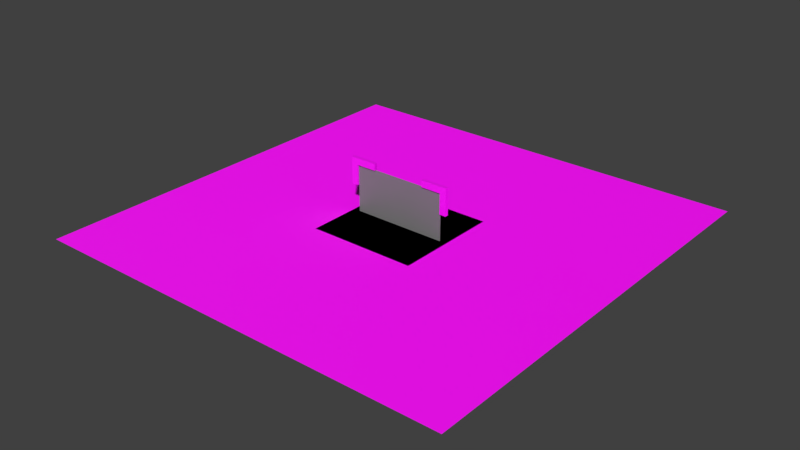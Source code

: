 # Source: bee2.blend  (saved by Blender 4.4.32; exported with 4.5.12 LTS)
import bpy
from mathutils import Matrix  # noqa: F401  (used for matrix-valued properties, if any)

bpy.ops.wm.read_factory_settings(use_empty=True)
scene = bpy.context.scene
scene.name = 'Scene'

# ---- collections
col_colour_picker_ref = bpy.data.collections.new('colour_picker_ref'); scene.collection.children.link(col_colour_picker_ref)

# ---- images (referenced by path relative to the original .blend; pixels are not part of the script)
import os
ASSET_DIR = os.environ.get("B2B_ASSET_DIR", "")  # directory of the original .blend (textures are referenced by path, not embedded)
HERE = os.path.dirname(os.path.abspath(__file__))  # packed textures are extracted next to this script under _unpacked/

def load_image(name, relpath, width, height, colorspace="sRGB"):
    """Load a texture the original file referenced (path relative to the .blend, or extracted next to this script)."""
    p = next((c for c in (os.path.join(HERE, relpath), os.path.join(ASSET_DIR, relpath)) if relpath and os.path.exists(c)), "")
    if p:
        img = bpy.data.images.load(p, check_existing=True)
        img.name = name
    else:  # same state as the original file: an image datablock whose file is absent (Cycles renders it pink)
        img = bpy.data.images.new(name, width, height)
        img.source = "FILE"
        img.filepath = "//" + (relpath or name)
    img.colorspace_settings.name = colorspace
    return img
img_white_wall_tile003f_png = load_image('white_wall_tile003f.png', 'white_wall_tile003f.png', 1024, 1024, 'sRGB')
img_white_floor_detail_height_ssbump_png = load_image('white_floor_detail_height-ssbump.png', 'white_floor_detail_height-ssbump.png', 1024, 1024, 'sRGB')
img_squarebeams_main_png = load_image('squarebeams_main.png', 'squarebeams_main.png', 1024, 1024, 'sRGB')
img_hard_light_emitter_png = load_image('hard_light_emitter.png', 'hard_light_emitter.png', 1024, 1024, 'sRGB')

# ---- materials (node trees are filled in below, after node groups)
mat_tile_setter_black = bpy.data.materials.new('tile_setter_black')
mat_tile_setter_black.alpha_threshold = 0.0
mat_tile_setter_black.use_transparent_shadow = False
mat_tile_setter_black.roughness = 0.5
mat_squarebeams_main = bpy.data.materials.new('squarebeams_main')
mat_squarebeams_main.alpha_threshold = 0.0
mat_squarebeams_main.use_transparent_shadow = False
mat_squarebeams_main.roughness = 0.5
mat_hard_light_emitter = bpy.data.materials.new('hard_light_emitter')
mat_underside_panels = bpy.data.materials.new('underside_panels')

# ---- material node trees
mat_tile_setter_black.use_nodes = True; mat_tile_setter_black.node_tree.nodes.clear()
_N = mat_tile_setter_black.node_tree.nodes; _L = mat_tile_setter_black.node_tree.links
n0 = _N.new('ShaderNodeOutputMaterial'); n0.name = 'Material Output'; n0.location = (663, 300)
n1 = _N.new('ShaderNodeBsdfPrincipled'); n1.name = 'Principled BSDF'; n1.location = (465, 314)
n1.distribution = 'GGX'
n1.subsurface_method = 'BURLEY'
n1.inputs[3].default_value = 1.45
n1.inputs[27].default_value = (0.0, 0.0, 0.0, 1.0)
n1.inputs[28].default_value = 1.0
n2 = _N.new('ShaderNodeTexImage'); n2.name = 'Image Texture'; n2.location = (-393, 243)
n2.image = img_white_wall_tile003f_png
n2.interpolation = 'Smart'
n3 = _N.new('ShaderNodeMix'); n3.name = 'Mix'; n3.location = (233, -40)
n3.data_type = 'RGBA'
n3.clamp_result = True
n3.inputs[6].default_value = (0.5, 0.5, 1.0, 1.0)
n4 = _N.new('ShaderNodeTexImage'); n4.name = 'Image Texture.001'; n4.location = (-222, -40)
n4.image = img_white_floor_detail_height_ssbump_png
n5 = _N.new('ShaderNodeTexCoord'); n5.name = 'Texture Coordinate'; n5.location = (-802, 183)
n6 = _N.new('ShaderNodeVectorMath'); n6.name = 'Vector Math'; n6.location = (-507, -33)
n6.operation = 'MULTIPLY'
n7 = _N.new('ShaderNodeValue'); n7.name = 'Value'; n7.location = (-757, -101)
n7.outputs[0].default_value = 80.0
_L.new(n1.outputs[0], n0.inputs[0])
_L.new(n2.outputs[0], n1.inputs[0])
_L.new(n5.outputs[2], n2.inputs[0])
_L.new(n3.outputs[2], n1.inputs[5])
_L.new(n4.outputs[0], n3.inputs[7])
_L.new(n7.outputs[0], n6.inputs[1])
_L.new(n5.outputs[2], n6.inputs[0])
_L.new(n2.outputs[1], n3.inputs[0])
_L.new(n6.outputs[0], n4.inputs[0])
n0.is_active_output = True
mat_squarebeams_main.use_nodes = True; mat_squarebeams_main.node_tree.nodes.clear()
_N = mat_squarebeams_main.node_tree.nodes; _L = mat_squarebeams_main.node_tree.links
n0 = _N.new('ShaderNodeOutputMaterial'); n0.name = 'Material Output'; n0.location = (300, 300)
n1 = _N.new('ShaderNodeBsdfPrincipled'); n1.name = 'Principled BSDF'; n1.location = (10, 300)
n1.distribution = 'GGX'
n1.subsurface_method = 'BURLEY'
n1.inputs[3].default_value = 1.45
n1.inputs[27].default_value = (0.0, 0.0, 0.0, 1.0)
n1.inputs[28].default_value = 1.0
n2 = _N.new('ShaderNodeTexImage'); n2.name = 'Image Texture'; n2.location = (-280, 270)
n2.image = img_squarebeams_main_png
_L.new(n1.outputs[0], n0.inputs[0])
_L.new(n2.outputs[0], n1.inputs[0])
n0.is_active_output = True
mat_hard_light_emitter.use_nodes = True; mat_hard_light_emitter.node_tree.nodes.clear()
_N = mat_hard_light_emitter.node_tree.nodes; _L = mat_hard_light_emitter.node_tree.links
n0 = _N.new('ShaderNodeBsdfPrincipled'); n0.name = 'Principled BSDF'; n0.location = (10, 300)
n1 = _N.new('ShaderNodeOutputMaterial'); n1.name = 'Material Output'; n1.location = (300, 300)
n2 = _N.new('ShaderNodeTexImage'); n2.name = 'Image Texture'; n2.location = (-280, 269)
n2.image = img_hard_light_emitter_png
_L.new(n0.outputs[0], n1.inputs[0])
_L.new(n2.outputs[0], n0.inputs[0])
n1.is_active_output = True
mat_underside_panels.use_nodes = True; mat_underside_panels.node_tree.nodes.clear()
_N = mat_underside_panels.node_tree.nodes; _L = mat_underside_panels.node_tree.links
n0 = _N.new('ShaderNodeBsdfPrincipled'); n0.name = 'Principled BSDF'; n0.location = (10, 300)
n0.inputs[0].default_value = (0.2101, 0.2101, 0.2101, 0.5296)
n1 = _N.new('ShaderNodeOutputMaterial'); n1.name = 'Material Output'; n1.location = (300, 300)
_L.new(n0.outputs[0], n1.inputs[0])
n1.is_active_output = True

# ---- world
world_world = bpy.data.worlds.new('World'); scene.world = world_world
world_world.color = (0.05088, 0.05088, 0.05088)
world_world.use_sun_shadow = False
world_world.sun_shadow_jitter_overblur = 0.0
world_world.cycles.sampling_method = 'MANUAL'

# ---- meshes
me_plane = bpy.data.meshes.new('Plane')
me_plane.from_pydata([(-16.0, 16.0, 0.0), (-16.0, -16.0, 0.0), (16.0, 16.0, 0.0), (16.0, -16.0, 0.0), (-15.0, 15.0, -2.0), (-15.0, -15.0, -2.0), (15.0, 15.0, -2.0), (15.0, -15.0, -2.0)], [], [(0, 1, 3, 2), (4, 6, 7, 5), (0, 2, 6, 4), (1, 0, 4, 5), (3, 1, 5, 7), (2, 3, 7, 6)])
me_plane.polygons.foreach_set('material_index', [0, 0, 1, 1, 1, 1])
_uv = me_plane.uv_layers.new(name='UVMap')
_uv.uv.foreach_set('vector', [0.25, 0.25, 0.5, 0.25, 0.5, 0.5, 0.25, 0.5, 0.5, 0.5, 0.5, 0.75, 0.25, 0.75, 0.25, 0.5, 0.08429, 1.016, 0.08429, 0.4844, 0.1179, 0.5, 0.1179, 1.0, 0.08429, 1.016, 0.08429, 0.4844, 0.1179, 0.5, 0.1179, 1.0, 0.08429, 1.016, 0.08429, 0.4844, 0.1179, 0.5, 0.1179, 1.0, 0.08429, 0.4844, 0.08429, 1.016, 0.1179, 1.0, 0.1179, 0.5])
me_plane.materials.append(mat_tile_setter_black)
me_plane.materials.append(mat_squarebeams_main)
me_plane.use_remesh_preserve_volume = False
me_plane.use_remesh_preserve_attributes = False
me_plane.use_mirror_vertex_groups = False
me_plane.update()
me_plane_001 = bpy.data.meshes.new('Plane.001')
me_plane_001.from_pydata([(-64.0, 64.0, 0.0), (-64.0, -64.0, 0.0), (64.0, 64.0, 0.0), (64.0, -64.0, 0.0), (-60.0, 60.0, -2.0), (-60.0, -60.0, -2.0), (60.0, 60.0, -2.0), (60.0, -60.0, -2.0)], [], [(0, 1, 3, 2), (4, 6, 7, 5), (0, 2, 6, 4), (1, 0, 4, 5), (3, 1, 5, 7), (2, 3, 7, 6)])
me_plane_001.polygons.foreach_set('material_index', [0, 0, 1, 1, 1, 1])
_uv = me_plane_001.uv_layers.new(name='UVMap')
_uv.uv.foreach_set('vector', [0.9999, 9.998e-05, 0.9999, 0.9999, 0.0001001, 0.9999, 9.998e-05, 0.0001, 0.9999, 0.9999, 9.998e-05, 0.9999, 0.0001001, 9.998e-05, 0.9999, 0.0001, 0.08429, 1.031, 0.08429, -0.03125, 0.1179, 0.0, 0.1179, 1.0, 0.08429, 1.031, 0.08429, -0.03125, 0.1179, 0.0, 0.1179, 1.0, 0.08429, 1.031, 0.08429, -0.03125, 0.1179, 0.0, 0.1179, 1.0, 0.08429, -0.03125, 0.08429, 1.031, 0.1179, 1.0, 0.1179, 0.0])
me_plane_001.materials.append(mat_tile_setter_black)
me_plane_001.materials.append(mat_squarebeams_main)
me_plane_001.use_remesh_preserve_volume = False
me_plane_001.use_remesh_preserve_attributes = False
me_plane_001.use_mirror_vertex_groups = False
me_plane_001.update()
me_cube = bpy.data.meshes.new('Cube')
me_cube.from_pydata([(-16.0, -9.537e-07, 8.0), (-15.95, -1.0, 8.0), (-16.0, -9.537e-07, 16.0), (-15.95, -1.0, 15.95), (-14.0, -1.0, 8.0), (-14.0, -9.537e-07, 8.0), (-8.0, -4.768e-07, 16.0), (-8.0, -1.0, 15.95), (-8.0, -1.431e-06, 14.0), (-8.0, -1.0, 14.0), (-14.0, -1.907e-06, 14.0), (-14.0, -1.0, 14.0)], [], [(0, 1, 3, 2), (2, 3, 7, 6), (8, 9, 11, 10), (6, 7, 9, 8), (5, 10, 11, 4), (1, 0, 5, 4), (3, 1, 4, 11), (3, 11, 9, 7), (2, 10, 5, 0), (6, 8, 10, 2)])
_uv = me_cube.uv_layers.new(name='UVMap')
_uv.uv.foreach_set('vector', [0.06917, 0.1304, 0.1191, 0.1304, 0.1191, 0.1803, 0.06917, 0.1803, 0.06917, 0.1304, 0.1191, 0.1304, 0.1191, 0.1803, 0.06917, 0.1803, 0.06917, 0.1304, 0.1191, 0.1304, 0.1191, 0.1803, 0.06917, 0.1803, 0.06917, 0.1304, 0.1191, 0.1304, 0.1191, 0.1803, 0.06917, 0.1803, 0.06917, 0.1304, 0.1191, 0.1304, 0.1191, 0.1803, 0.06917, 0.1803, 0.06917, 0.1304, 0.1191, 0.1304, 0.1191, 0.1803, 0.06917, 0.1803, 0.06917, 0.1304, 0.1191, 0.1304, 0.1191, 0.1803, 0.06917, 0.1803, 0.06917, 0.1304, 0.1191, 0.1304, 0.1191, 0.1803, 0.06917, 0.1803, 0.07145, 0.05185, 0.07635, 0.04694, 0.1107, 0.04694, 0.1107, 0.05185, 0.07145, 0.01262, 0.07635, 0.01262, 0.07635, 0.04694, 0.07145, 0.05185])
me_cube.materials.append(mat_hard_light_emitter)
me_cube.update()
me_plane_002 = bpy.data.meshes.new('Plane.002')
me_plane_002.from_pydata([(-14.0, -0.5, -14.0), (14.0, -0.5, -14.0), (-14.0, -0.5, 14.0), (14.0, -0.5, 14.0)], [], [(0, 1, 3, 2)])
_uv = me_plane_002.uv_layers.new(name='UVMap')
_uv.uv.foreach_set('vector', [0.25, 0.25, 0.75, 0.25, 0.75, 0.75, 0.25, 0.75])
me_plane_002.materials.append(mat_underside_panels)
me_plane_002.update()

# ---- objects
ob_tile_setter_ref = bpy.data.objects.new('tile_setter_ref', me_plane)
ob_voxel_setter_ref = bpy.data.objects.new('voxel_setter_ref', me_plane_001)
ob_rot_90 = bpy.data.objects.new('rot_90', None)
ob_corners = bpy.data.objects.new('corners', me_cube)
ob_plane = bpy.data.objects.new('Plane', me_plane_002)

# ---- transforms, parenting, visibility, modifiers, constraints
ob_tile_setter_ref.location = (0.0, 0.0, 0.0)
ob_tile_setter_ref.lineart.crease_threshold = 0.0
ob_voxel_setter_ref.location = (0.0, 0.0, 0.0)
ob_voxel_setter_ref.lineart.crease_threshold = 0.0
ob_rot_90.location = (0.0, 0.0, 0.0)
ob_rot_90.rotation_euler = (0.0, 1.571, 0.0)
ob_rot_90.empty_display_type = 'ARROWS'
ob_rot_90.empty_display_size = 8.0
ob_corners.location = (0.0, 0.0, 0.0)
_m = ob_corners.modifiers.new('Array', 'ARRAY')
_m.count = 4
_m.use_relative_offset = False
_m.use_object_offset = True
_m.offset_object = ob_rot_90
ob_plane.location = (0.0, 0.0, 0.0)

# ---- collection membership
scene.collection.objects.link(ob_tile_setter_ref)
scene.collection.objects.link(ob_voxel_setter_ref)
scene.collection.objects.link(ob_rot_90)
col_colour_picker_ref.objects.link(ob_corners)
col_colour_picker_ref.objects.link(ob_plane)

# ---- scene / render settings (as saved in the file)
scene.frame_start = 1; scene.frame_end = 250; scene.frame_set(1)
scene.render.engine = 'BLENDER_EEVEE_NEXT'
scene.render.resolution_percentage = 50
scene.render.dither_intensity = 0.0
scene.cycles.use_denoising = False
scene.cycles.samples = 128
scene.cycles.sampling_pattern = 'TABULATED_SOBOL'
scene.cycles.light_sampling_threshold = 0.0
scene.cycles.use_adaptive_sampling = False
scene.cycles.use_light_tree = False
scene.cycles.blur_glossy = 0.0
scene.cycles.sample_clamp_indirect = 0.0
scene.view_settings.view_transform = 'Standard'
bpy.context.view_layer.update()

# ---- added for rendering (the .blend has no active camera and no usable light): camera, sun
cam_auto = bpy.data.cameras.new('AutoCamera')
cam_auto.lens = 50.0
cam_auto.sensor_width = 36.0
cam_auto.clip_end = 2984.9
ob_auto_camera = bpy.data.objects.new('AutoCamera', cam_auto)
scene.collection.objects.link(ob_auto_camera)
ob_auto_camera.location = (170.08, -204.096, 136.064)
ob_auto_camera.rotation_euler = (1.09748, -7.21219e-08, 0.694738)
scene.camera = ob_auto_camera
light_auto_sun = bpy.data.lights.new('AutoSun', 'SUN')
light_auto_sun.energy = 3.0
light_auto_sun.angle = 0.0523599
ob_auto_sun = bpy.data.objects.new('AutoSun', light_auto_sun)
scene.collection.objects.link(ob_auto_sun)
ob_auto_sun.rotation_euler = (0.872665, 0.174533, 0.523599)
bpy.context.view_layer.update()
